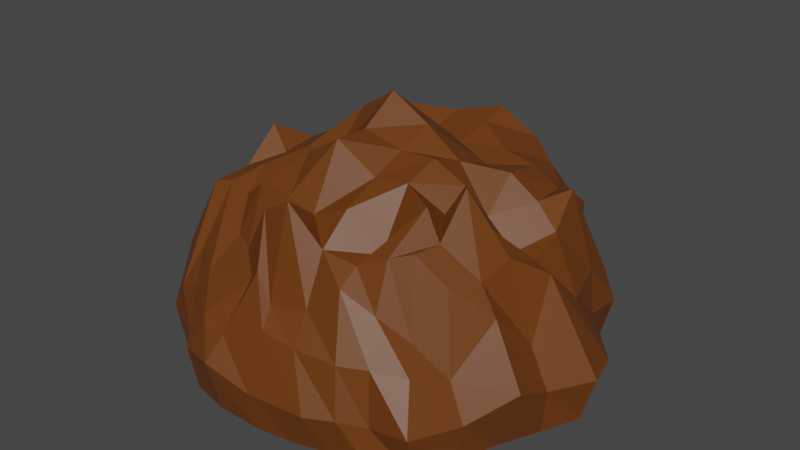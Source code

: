 # Source: boulder.blend  (saved by Blender 3.2.14; exported with 4.5.12 LTS)
import bpy
from mathutils import Matrix  # noqa: F401  (used for matrix-valued properties, if any)

bpy.ops.wm.read_factory_settings(use_empty=True)
scene = bpy.context.scene
scene.name = 'Scene'

# ---- collections
col_collection = bpy.data.collections.new('Collection'); scene.collection.children.link(col_collection)

# ---- materials (node trees are filled in below, after node groups)
mat_rock = bpy.data.materials.new('Rock')
mat_rock.use_transparent_shadow = False

# ---- material node trees
mat_rock.use_nodes = True; mat_rock.node_tree.nodes.clear()
_N = mat_rock.node_tree.nodes; _L = mat_rock.node_tree.links
n0 = _N.new('ShaderNodeBsdfPrincipled'); n0.name = 'Principled BSDF'; n0.location = (10, 300)
n0.distribution = 'GGX'
n0.subsurface_method = 'RANDOM_WALK_SKIN'
n0.inputs[0].default_value = (0.1424, 0.03995, 0.003947, 1.0)
n0.inputs[3].default_value = 1.45
n0.inputs[27].default_value = (0.0, 0.0, 0.0, 1.0)
n0.inputs[28].default_value = 1.0
n1 = _N.new('ShaderNodeOutputMaterial'); n1.name = 'Material Output'; n1.location = (300, 300)
_L.new(n0.outputs[0], n1.inputs[0])
n1.is_active_output = True

# ---- world
world_world = bpy.data.worlds.new('World'); scene.world = world_world
world_world.use_nodes = True; world_world.node_tree.nodes.clear()
_N = world_world.node_tree.nodes; _L = world_world.node_tree.links
n0 = _N.new('ShaderNodeOutputWorld'); n0.name = 'World Output'; n0.location = (300, 300)
n1 = _N.new('ShaderNodeBackground'); n1.name = 'Background'; n1.location = (10, 300)
n1.inputs[0].default_value = (0.05088, 0.05088, 0.05088, 1.0)
_L.new(n1.outputs[0], n0.inputs[0])
n0.is_active_output = True
world_world.color = (0.05088, 0.05088, 0.05088)
world_world.use_sun_shadow = False
world_world.sun_shadow_jitter_overblur = 0.0

# ---- meshes
me_cube_001 = bpy.data.meshes.new('Cube.001')
me_cube_001.from_pydata([(-0.4849, -0.5131, 0.6419), (-0.5, 0.5422, 0.5202), (0.4991, -0.4742, 0.7802), (0.5, 0.6122, 0.6213), (-0.6352, -0.6303, 3.636e-06), (-0.6746, -0.6607, 0.2037), (-0.5783, -0.6847, 0.3464), (-0.5461, -0.5825, 0.5014), (-0.5217, -0.4186, 0.7544), (-0.5684, -0.2858, 0.7629), (-0.578, -0.1114, 0.8961), (-0.6085, 0.01189, 0.7976), (-0.5996, 0.1641, 0.6528), (-0.5746, 0.3492, 0.7201), (-0.5362, 0.511, 0.5714), (-0.5351, 0.5464, 0.4257), (-0.5729, 0.6564, 0.3089), (-0.5996, 0.5256, 0.1534), (-0.6096, 0.5411, 3.636e-06), (-0.4193, 0.5738, 0.6409), (-0.2967, 0.6537, 0.6031), (-0.1534, 0.6101, 0.685), (1.865e-08, 0.6335, 0.7098), (0.1534, 0.5462, 0.7872), (0.2966, 0.5972, 0.6446), (0.4188, 0.6199, 0.561), (0.5351, 0.6527, 0.5861), (0.5729, 0.5879, 0.4074), (0.6051, 0.6078, 0.2392), (0.6328, 0.5235, 0.01523), (0.5351, 0.4378, 0.7497), (0.5729, 0.37, 0.7621), (0.5996, 0.1696, 0.7839), (0.6096, 0.0031, 0.6278), (0.6047, -0.1407, 0.782), (0.53, -0.2098, 0.958), (0.5316, -0.3676, 0.7896), (0.5539, -0.5557, 0.4617), (0.6148, -0.6416, 0.3752), (0.6837, -0.7378, 0.19), (0.6537, -0.685, 3.636e-06), (0.4204, -0.5293, 0.7565), (0.3007, -0.5666, 0.7006), (0.1567, -0.5941, 0.7306), (-0.007934, -0.6037, 0.885), (-0.142, -0.5981, 0.8023), (-0.259, -0.5916, 0.5896), (-0.3565, -0.5443, 0.6072), (-0.7361, -0.4994, 3.517e-06), (-0.7453, -0.5346, 0.1826), (-0.7073, -0.5035, 0.4609), (-0.6033, -0.4383, 0.7331), (-0.7862, -0.3333, 3.397e-06), (-0.804, -0.35, 0.1674), (-0.787, -0.3166, 0.3535), (-0.6703, -0.3174, 0.5812), (-0.8443, -0.1683, 3.516e-06), (-0.8225, -0.1675, 0.1835), (-0.886, -0.1486, 0.4), (-0.7481, -0.1506, 0.5412), (-0.8575, 0.0001609, 0.0009684), (-0.9085, 0.005398, 0.2699), (-0.8234, 0.002394, 0.3543), (-0.7129, 0.008129, 0.6509), (-0.8324, 0.174, 0.002762), (-0.827, 0.1814, 0.1928), (-0.7838, 0.1638, 0.617), (-0.7033, 0.1596, 0.6111), (-0.7844, 0.3345, 0.002053), (-0.7712, 0.3501, 0.2304), (-0.7391, 0.3339, 0.3414), (-0.6642, 0.3484, 0.5273), (-0.7099, 0.524, 3.636e-06), (-0.698, 0.4881, 0.1631), (-0.6641, 0.4977, 0.3417), (-0.6105, 0.4671, 0.4986), (-0.4839, 0.5724, 3.517e-06), (-0.479, 0.6475, 0.175), (-0.4558, 0.6649, 0.3893), (-0.4318, 0.5577, 0.4581), (-0.3368, 0.6448, 3.397e-06), (-0.3312, 0.6077, 0.1755), (-0.3162, 0.7258, 0.3271), (-0.3032, 0.7135, 0.5432), (-0.1803, 0.8068, 0.008436), (-0.1801, 0.748, 0.1772), (-0.1578, 0.7367, 0.4133), (-0.1561, 0.7749, 0.5745), (0.02347, 0.7269, 0.01274), (-0.01125, 0.7051, 0.1992), (1.865e-08, 0.7761, 0.3676), (1.702e-08, 0.7867, 0.6188), (0.1781, 0.8091, 0.003679), (0.1714, 0.7486, 0.2217), (0.1619, 0.8621, 0.4617), (0.1561, 0.7664, 0.5229), (0.3362, 0.6686, 3.517e-06), (0.334, 0.6872, 0.2597), (0.3162, 0.7796, 0.4589), (0.303, 0.7239, 0.561), (0.5143, 0.5556, 3.636e-06), (0.5242, 0.6123, 0.2159), (0.4553, 0.6478, 0.4905), (0.4318, 0.6325, 0.4927), (0.7316, 0.5083, 0.006384), (0.7962, 0.5147, 0.2463), (0.7377, 0.5169, 0.3827), (0.6105, 0.4912, 0.5886), (0.8595, 0.3405, 0.0009055), (0.7904, 0.3483, 0.2565), (0.7604, 0.3609, 0.4469), (0.6641, 0.3265, 0.8008), (0.902, 0.1723, 0.003852), (0.9767, 0.1745, 0.1931), (0.8115, 0.1631, 0.4295), (0.698, 0.1606, 0.6846), (0.9625, 0.002583, 3.517e-06), (1.02, 0.005422, 0.2065), (0.7854, 0.0004753, 0.596), (0.7099, 0.0009295, 0.6301), (0.8886, -0.1665, 3.517e-06), (0.9047, -0.1654, 0.193), (0.8178, -0.1586, 0.3643), (0.6955, -0.1525, 0.6975), (0.8071, -0.3487, 0.000553), (0.9016, -0.3454, 0.2766), (0.7562, -0.313, 0.5317), (0.6734, -0.3003, 0.6514), (0.7449, -0.5298, 3.636e-06), (0.7731, -0.5219, 0.1747), (0.6916, -0.4989, 0.3304), (0.6164, -0.4256, 0.6618), (0.5067, -0.7545, 3.517e-06), (0.5041, -0.7407, 0.1627), (0.4876, -0.7134, 0.3964), (0.4405, -0.6243, 0.564), (0.3396, -0.7907, 3.397e-06), (0.404, -0.8162, 0.1889), (0.3738, -0.7723, 0.3989), (0.3035, -0.663, 0.6451), (0.205, -0.8371, 0.003716), (0.2844, -0.8709, 0.1815), (0.1834, -0.7954, 0.405), (0.1679, -0.7026, 0.5253), (0.02762, -0.8616, 0.002681), (0.01209, -0.8868, 0.1736), (0.02498, -0.8004, 0.4213), (-0.001963, -0.7286, 0.4874), (-0.1825, -0.8606, 0.002949), (-0.1962, -0.9098, 0.2352), (-0.1693, -0.8327, 0.3399), (-0.0891, -0.7015, 0.598), (-0.3625, -0.8192, 3.517e-06), (-0.3783, -0.851, 0.2043), (-0.3031, -0.8041, 0.3718), (-0.1457, -0.6834, 0.5413), (-0.4991, -0.7315, 3.636e-06), (-0.4897, -0.7359, 0.1611), (-0.4735, -0.6947, 0.3922), (-0.3998, -0.6821, 0.4806), (0.4318, 0.525, 0.7816), (0.303, 0.6078, 0.8388), (0.1561, 0.5462, 0.9667), (2.61e-08, 0.6073, 0.8579), (-0.1562, 0.6634, 0.8096), (-0.3044, 0.5295, 0.7381), (-0.4325, 0.5058, 0.6869), (0.4553, 0.3632, 0.8302), (0.3162, 0.3398, 0.8773), (0.1619, 0.4165, 0.9362), (-5.333e-05, 0.4381, 0.941), (-0.1622, 0.4258, 0.887), (-0.3189, 0.4552, 0.728), (-0.4621, 0.3569, 0.8481), (0.4744, 0.1611, 0.8738), (0.3281, 0.1937, 0.8585), (0.1676, 0.235, 0.8995), (3.297e-08, 0.2419, 0.8978), (-0.1679, 0.2179, 1.003), (-0.3306, 0.2253, 0.8036), (-0.4755, 0.2219, 0.7442), (0.482, 0.001236, 0.7447), (0.3294, 0.01431, 0.9328), (0.1701, 0.01064, 1.049), (2.331e-08, 0.003387, 1.153), (-0.1704, 0.01117, 1.041), (-0.3325, 0.01505, 0.9002), (-0.48, 0.02237, 0.8201), (0.4585, -0.1188, 0.9131), (0.3244, -0.141, 0.9938), (0.1731, -0.1553, 0.9929), (-0.000108, -0.17, 1.042), (-0.1668, -0.1636, 0.8865), (-0.3274, -0.1603, 0.8758), (-0.472, -0.1515, 0.8062), (0.4592, -0.2449, 0.8393), (0.3186, -0.2911, 0.9435), (0.1718, -0.3104, 0.9309), (0.00113, -0.3309, 1.05), (-0.1623, -0.3278, 0.9478), (-0.3115, -0.3127, 0.8118), (-0.4527, -0.2981, 0.8065), (0.4671, -0.3646, 0.9179), (0.3158, -0.4414, 0.6997), (0.1631, -0.4622, 0.8507), (0.005206, -0.4803, 0.7856), (-0.1288, -0.4753, 0.8211), (-0.3026, -0.4538, 0.8198), (-0.4088, -0.4383, 0.733), (0.02347, -0.6766, 0.01274)], [], [(48, 49, 53, 52), (49, 50, 54, 53), (50, 51, 55, 54), (52, 53, 57, 56), (53, 54, 58, 57), (54, 55, 59, 58), (56, 57, 61, 60), (57, 58, 62, 61), (58, 59, 63, 62), (60, 61, 65, 64), (61, 62, 66, 65), (62, 63, 67, 66), (64, 65, 69, 68), (65, 66, 70, 69), (66, 67, 71, 70), (68, 69, 73, 72), (69, 70, 74, 73), (70, 71, 75, 74), (4, 5, 49, 48), (5, 6, 50, 49), (6, 7, 51, 50), (7, 0, 8, 51), (51, 8, 9, 55), (55, 9, 10, 59), (59, 10, 11, 63), (63, 11, 12, 67), (67, 12, 13, 71), (71, 13, 14, 75), (75, 14, 1, 15), (74, 75, 15, 16), (73, 74, 16, 17), (72, 73, 17, 18), (76, 77, 81, 80), (77, 78, 82, 81), (78, 79, 83, 82), (80, 81, 85, 84), (81, 82, 86, 85), (82, 83, 87, 86), (84, 85, 89, 88), (85, 86, 90, 89), (86, 87, 91, 90), (88, 89, 93, 92), (89, 90, 94, 93), (90, 91, 95, 94), (92, 93, 97, 96), (93, 94, 98, 97), (94, 95, 99, 98), (96, 97, 101, 100), (97, 98, 102, 101), (98, 99, 103, 102), (18, 17, 77, 76), (17, 16, 78, 77), (16, 15, 79, 78), (15, 1, 19, 79), (79, 19, 20, 83), (83, 20, 21, 87), (87, 21, 22, 91), (91, 22, 23, 95), (95, 23, 24, 99), (99, 24, 25, 103), (103, 25, 3, 26), (102, 103, 26, 27), (101, 102, 27, 28), (100, 101, 28, 29), (104, 105, 109, 108), (105, 106, 110, 109), (106, 107, 111, 110), (108, 109, 113, 112), (109, 110, 114, 113), (110, 111, 115, 114), (112, 113, 117, 116), (113, 114, 118, 117), (114, 115, 119, 118), (116, 117, 121, 120), (117, 118, 122, 121), (118, 119, 123, 122), (120, 121, 125, 124), (121, 122, 126, 125), (122, 123, 127, 126), (124, 125, 129, 128), (125, 126, 130, 129), (126, 127, 131, 130), (29, 28, 105, 104), (28, 27, 106, 105), (27, 26, 107, 106), (26, 3, 30, 107), (107, 30, 31, 111), (111, 31, 32, 115), (115, 32, 33, 119), (119, 33, 34, 123), (123, 34, 35, 127), (127, 35, 36, 131), (131, 36, 2, 37), (130, 131, 37, 38), (129, 130, 38, 39), (128, 129, 39, 40), (132, 133, 137, 136), (133, 134, 138, 137), (134, 135, 139, 138), (136, 137, 141, 140), (137, 138, 142, 141), (138, 139, 143, 142), (140, 141, 145, 144), (141, 142, 146, 145), (142, 143, 147, 146), (144, 145, 149, 148), (145, 146, 150, 149), (146, 147, 151, 150), (148, 149, 153, 152), (149, 150, 154, 153), (150, 151, 155, 154), (152, 153, 157, 156), (153, 154, 158, 157), (154, 155, 159, 158), (40, 39, 133, 132), (39, 38, 134, 133), (38, 37, 135, 134), (37, 2, 41, 135), (135, 41, 42, 139), (139, 42, 43, 143), (143, 43, 44, 147), (147, 44, 45, 151), (151, 45, 46, 155), (155, 46, 47, 159), (159, 47, 0, 7), (158, 159, 7, 6), (157, 158, 6, 5), (156, 157, 5, 4), (160, 161, 168, 167), (161, 162, 169, 168), (162, 163, 170, 169), (163, 164, 171, 170), (164, 165, 172, 171), (165, 166, 173, 172), (167, 168, 175, 174), (168, 169, 176, 175), (169, 170, 177, 176), (170, 171, 178, 177), (171, 172, 179, 178), (172, 173, 180, 179), (174, 175, 182, 181), (175, 176, 183, 182), (176, 177, 184, 183), (177, 178, 185, 184), (178, 179, 186, 185), (179, 180, 187, 186), (181, 182, 189, 188), (182, 183, 190, 189), (183, 184, 191, 190), (184, 185, 192, 191), (185, 186, 193, 192), (186, 187, 194, 193), (188, 189, 196, 195), (189, 190, 197, 196), (190, 191, 198, 197), (191, 192, 199, 198), (192, 193, 200, 199), (193, 194, 201, 200), (195, 196, 203, 202), (196, 197, 204, 203), (197, 198, 205, 204), (198, 199, 206, 205), (199, 200, 207, 206), (200, 201, 208, 207), (3, 25, 160, 30), (25, 24, 161, 160), (24, 23, 162, 161), (23, 22, 163, 162), (22, 21, 164, 163), (21, 20, 165, 164), (20, 19, 166, 165), (19, 1, 14, 166), (166, 14, 13, 173), (173, 13, 12, 180), (180, 12, 11, 187), (187, 11, 10, 194), (194, 10, 9, 201), (201, 9, 8, 208), (208, 8, 0, 47), (207, 208, 47, 46), (206, 207, 46, 45), (205, 206, 45, 44), (204, 205, 44, 43), (203, 204, 43, 42), (202, 203, 42, 41), (36, 202, 41, 2), (35, 195, 202, 36), (34, 188, 195, 35), (33, 181, 188, 34), (32, 174, 181, 33), (31, 167, 174, 32), (30, 160, 167, 31), (48, 52, 56, 60, 64, 68, 72, 18, 76, 80, 84, 88, 92, 96, 100, 29, 104, 108, 112, 116, 120, 124, 128, 40, 132, 136, 140, 144, 148, 152, 156, 4)])
_uv = me_cube_001.uv_layers.new(name='UVMap')
_uv.uv.foreach_set('vector', [0.5, 0.03125, 0.5312, 0.03125, 0.5312, 0.0625, 0.5, 0.0625, 0.5312, 0.03125, 0.5625, 0.03125, 0.5625, 0.0625, 0.5312, 0.0625, 0.5625, 0.03125, 0.5938, 0.03125, 0.5938, 0.0625, 0.5625, 0.0625, 0.5, 0.0625, 0.5312, 0.0625, 0.5313, 0.09375, 0.5, 0.09375, 0.5312, 0.0625, 0.5625, 0.0625, 0.5625, 0.09375, 0.5313, 0.09375, 0.5625, 0.0625, 0.5938, 0.0625, 0.5938, 0.09375, 0.5625, 0.09375, 0.5, 0.09375, 0.5313, 0.09375, 0.5312, 0.125, 0.5, 0.125, 0.5313, 0.09375, 0.5625, 0.09375, 0.5625, 0.125, 0.5312, 0.125, 0.5625, 0.09375, 0.5938, 0.09375, 0.5938, 0.125, 0.5625, 0.125, 0.5, 0.125, 0.5312, 0.125, 0.5313, 0.1563, 0.5, 0.1562, 0.5312, 0.125, 0.5625, 0.125, 0.5625, 0.1562, 0.5313, 0.1563, 0.5625, 0.125, 0.5938, 0.125, 0.5938, 0.1562, 0.5625, 0.1562, 0.5, 0.1562, 0.5313, 0.1563, 0.5312, 0.1875, 0.5, 0.1875, 0.5313, 0.1563, 0.5625, 0.1562, 0.5625, 0.1875, 0.5312, 0.1875, 0.5625, 0.1562, 0.5938, 0.1562, 0.5938, 0.1875, 0.5625, 0.1875, 0.5, 0.1875, 0.5312, 0.1875, 0.5313, 0.2188, 0.5, 0.2188, 0.5312, 0.1875, 0.5625, 0.1875, 0.5625, 0.2188, 0.5313, 0.2188, 0.5625, 0.1875, 0.5938, 0.1875, 0.5938, 0.2188, 0.5625, 0.2188, 0.5, 0.0, 0.5313, 0.0, 0.5312, 0.03125, 0.5, 0.03125, 0.5313, 0.0, 0.5625, 0.0, 0.5625, 0.03125, 0.5312, 0.03125, 0.5625, 0.0, 0.5938, 0.0, 0.5938, 0.03125, 0.5625, 0.03125, 0.5938, 0.0, 0.625, 0.0, 0.625, 0.03125, 0.5938, 0.03125, 0.5938, 0.03125, 0.625, 0.03125, 0.625, 0.0625, 0.5938, 0.0625, 0.5938, 0.0625, 0.625, 0.0625, 0.625, 0.09375, 0.5938, 0.09375, 0.5938, 0.09375, 0.625, 0.09375, 0.625, 0.125, 0.5938, 0.125, 0.5938, 0.125, 0.625, 0.125, 0.625, 0.1563, 0.5938, 0.1562, 0.5938, 0.1562, 0.625, 0.1563, 0.625, 0.1875, 0.5938, 0.1875, 0.5938, 0.1875, 0.625, 0.1875, 0.625, 0.2188, 0.5938, 0.2188, 0.5938, 0.2188, 0.625, 0.2188, 0.625, 0.25, 0.5938, 0.25, 0.5625, 0.2188, 0.5938, 0.2188, 0.5938, 0.25, 0.5625, 0.25, 0.5313, 0.2188, 0.5625, 0.2188, 0.5625, 0.25, 0.5312, 0.25, 0.5, 0.2188, 0.5313, 0.2188, 0.5312, 0.25, 0.5, 0.25, 0.5, 0.2813, 0.5313, 0.2813, 0.5312, 0.3125, 0.5, 0.3125, 0.5313, 0.2813, 0.5625, 0.2813, 0.5625, 0.3125, 0.5312, 0.3125, 0.5625, 0.2813, 0.5938, 0.2813, 0.5938, 0.3125, 0.5625, 0.3125, 0.5, 0.3125, 0.5312, 0.3125, 0.5313, 0.3438, 0.5, 0.3438, 0.5312, 0.3125, 0.5625, 0.3125, 0.5625, 0.3438, 0.5313, 0.3438, 0.5625, 0.3125, 0.5938, 0.3125, 0.5938, 0.3438, 0.5625, 0.3438, 0.5, 0.3438, 0.5313, 0.3438, 0.5312, 0.375, 0.5, 0.375, 0.5313, 0.3438, 0.5625, 0.3438, 0.5625, 0.375, 0.5312, 0.375, 0.5625, 0.3438, 0.5938, 0.3438, 0.5938, 0.375, 0.5625, 0.375, 0.5, 0.375, 0.5312, 0.375, 0.5313, 0.4063, 0.5, 0.4063, 0.5312, 0.375, 0.5625, 0.375, 0.5625, 0.4063, 0.5313, 0.4063, 0.5625, 0.375, 0.5938, 0.375, 0.5938, 0.4063, 0.5625, 0.4063, 0.5, 0.4063, 0.5313, 0.4063, 0.5312, 0.4375, 0.5, 0.4375, 0.5313, 0.4063, 0.5625, 0.4063, 0.5625, 0.4375, 0.5312, 0.4375, 0.5625, 0.4063, 0.5938, 0.4063, 0.5938, 0.4375, 0.5625, 0.4375, 0.5, 0.4375, 0.5312, 0.4375, 0.5313, 0.4688, 0.5, 0.4688, 0.5312, 0.4375, 0.5625, 0.4375, 0.5625, 0.4688, 0.5313, 0.4688, 0.5625, 0.4375, 0.5938, 0.4375, 0.5938, 0.4687, 0.5625, 0.4688, 0.5, 0.25, 0.5312, 0.25, 0.5313, 0.2813, 0.5, 0.2813, 0.5312, 0.25, 0.5625, 0.25, 0.5625, 0.2813, 0.5313, 0.2813, 0.5625, 0.25, 0.5938, 0.25, 0.5938, 0.2813, 0.5625, 0.2813, 0.5938, 0.25, 0.625, 0.25, 0.625, 0.2813, 0.5938, 0.2813, 0.5938, 0.2813, 0.625, 0.2813, 0.625, 0.3125, 0.5938, 0.3125, 0.5938, 0.3125, 0.625, 0.3125, 0.625, 0.3438, 0.5938, 0.3438, 0.5938, 0.3438, 0.625, 0.3438, 0.625, 0.375, 0.5938, 0.375, 0.5938, 0.375, 0.625, 0.375, 0.625, 0.4063, 0.5938, 0.4063, 0.5938, 0.4063, 0.625, 0.4063, 0.625, 0.4375, 0.5938, 0.4375, 0.5938, 0.4375, 0.625, 0.4375, 0.625, 0.4688, 0.5938, 0.4687, 0.5938, 0.4687, 0.625, 0.4688, 0.625, 0.5, 0.5938, 0.5, 0.5625, 0.4688, 0.5938, 0.4687, 0.5938, 0.5, 0.5625, 0.5, 0.5313, 0.4688, 0.5625, 0.4688, 0.5625, 0.5, 0.5312, 0.5, 0.5, 0.4688, 0.5313, 0.4688, 0.5312, 0.5, 0.5, 0.5, 0.5, 0.5313, 0.5313, 0.5313, 0.5312, 0.5625, 0.5, 0.5625, 0.5313, 0.5313, 0.5625, 0.5313, 0.5625, 0.5625, 0.5312, 0.5625, 0.5625, 0.5313, 0.5938, 0.5313, 0.5938, 0.5625, 0.5625, 0.5625, 0.5, 0.5625, 0.5312, 0.5625, 0.5313, 0.5938, 0.5, 0.5938, 0.5312, 0.5625, 0.5625, 0.5625, 0.5625, 0.5938, 0.5313, 0.5938, 0.5625, 0.5625, 0.5938, 0.5625, 0.5938, 0.5938, 0.5625, 0.5938, 0.5, 0.5938, 0.5313, 0.5938, 0.5312, 0.625, 0.5, 0.625, 0.5313, 0.5938, 0.5625, 0.5938, 0.5625, 0.625, 0.5312, 0.625, 0.5625, 0.5938, 0.5938, 0.5938, 0.5938, 0.625, 0.5625, 0.625, 0.5, 0.625, 0.5312, 0.625, 0.5313, 0.6563, 0.5, 0.6563, 0.5312, 0.625, 0.5625, 0.625, 0.5625, 0.6563, 0.5313, 0.6563, 0.5625, 0.625, 0.5938, 0.625, 0.5938, 0.6563, 0.5625, 0.6563, 0.5, 0.6563, 0.5313, 0.6563, 0.5312, 0.6875, 0.5, 0.6875, 0.5313, 0.6563, 0.5625, 0.6563, 0.5625, 0.6875, 0.5312, 0.6875, 0.5625, 0.6563, 0.5938, 0.6563, 0.5938, 0.6875, 0.5625, 0.6875, 0.5, 0.6875, 0.5312, 0.6875, 0.5313, 0.7187, 0.5, 0.7188, 0.5312, 0.6875, 0.5625, 0.6875, 0.5625, 0.7188, 0.5313, 0.7187, 0.5625, 0.6875, 0.5938, 0.6875, 0.5938, 0.7188, 0.5625, 0.7188, 0.5, 0.5, 0.5312, 0.5, 0.5313, 0.5313, 0.5, 0.5313, 0.5312, 0.5, 0.5625, 0.5, 0.5625, 0.5313, 0.5313, 0.5313, 0.5625, 0.5, 0.5938, 0.5, 0.5938, 0.5313, 0.5625, 0.5313, 0.5938, 0.5, 0.625, 0.5, 0.625, 0.5313, 0.5938, 0.5313, 0.5938, 0.5313, 0.625, 0.5313, 0.625, 0.5625, 0.5938, 0.5625, 0.5938, 0.5625, 0.625, 0.5625, 0.625, 0.5938, 0.5938, 0.5938, 0.5938, 0.5938, 0.625, 0.5938, 0.625, 0.625, 0.5938, 0.625, 0.5938, 0.625, 0.625, 0.625, 0.625, 0.6563, 0.5938, 0.6563, 0.5938, 0.6563, 0.625, 0.6563, 0.625, 0.6875, 0.5938, 0.6875, 0.5938, 0.6875, 0.625, 0.6875, 0.625, 0.7188, 0.5938, 0.7188, 0.5938, 0.7188, 0.625, 0.7188, 0.625, 0.75, 0.5938, 0.75, 0.5625, 0.7188, 0.5938, 0.7188, 0.5938, 0.75, 0.5625, 0.75, 0.5313, 0.7187, 0.5625, 0.7188, 0.5625, 0.75, 0.5312, 0.75, 0.5, 0.7188, 0.5313, 0.7187, 0.5312, 0.75, 0.5, 0.75, 0.5, 0.7813, 0.5313, 0.7813, 0.5312, 0.8125, 0.5, 0.8125, 0.5313, 0.7813, 0.5625, 0.7812, 0.5625, 0.8125, 0.5312, 0.8125, 0.5625, 0.7812, 0.5938, 0.7812, 0.5938, 0.8125, 0.5625, 0.8125, 0.5, 0.8125, 0.5312, 0.8125, 0.5313, 0.8438, 0.5, 0.8438, 0.5312, 0.8125, 0.5625, 0.8125, 0.5625, 0.8438, 0.5313, 0.8438, 0.5625, 0.8125, 0.5938, 0.8125, 0.5938, 0.8438, 0.5625, 0.8438, 0.5, 0.8438, 0.5313, 0.8438, 0.5312, 0.875, 0.5, 0.875, 0.5313, 0.8438, 0.5625, 0.8438, 0.5625, 0.875, 0.5312, 0.875, 0.5625, 0.8438, 0.5938, 0.8438, 0.5938, 0.875, 0.5625, 0.875, 0.5, 0.875, 0.5312, 0.875, 0.5313, 0.9063, 0.5, 0.9063, 0.5312, 0.875, 0.5625, 0.875, 0.5625, 0.9063, 0.5313, 0.9063, 0.5625, 0.875, 0.5938, 0.875, 0.5938, 0.9063, 0.5625, 0.9063, 0.5, 0.9063, 0.5313, 0.9063, 0.5312, 0.9375, 0.5, 0.9375, 0.5313, 0.9063, 0.5625, 0.9063, 0.5625, 0.9375, 0.5312, 0.9375, 0.5625, 0.9063, 0.5938, 0.9063, 0.5938, 0.9375, 0.5625, 0.9375, 0.5, 0.9375, 0.5312, 0.9375, 0.5313, 0.9688, 0.5, 0.9688, 0.5312, 0.9375, 0.5625, 0.9375, 0.5625, 0.9688, 0.5313, 0.9688, 0.5625, 0.9375, 0.5938, 0.9375, 0.5938, 0.9688, 0.5625, 0.9688, 0.5, 0.75, 0.5312, 0.75, 0.5313, 0.7813, 0.5, 0.7813, 0.5312, 0.75, 0.5625, 0.75, 0.5625, 0.7812, 0.5313, 0.7813, 0.5625, 0.75, 0.5938, 0.75, 0.5938, 0.7812, 0.5625, 0.7812, 0.5938, 0.75, 0.625, 0.75, 0.625, 0.7813, 0.5938, 0.7812, 0.5938, 0.7812, 0.625, 0.7813, 0.625, 0.8125, 0.5938, 0.8125, 0.5938, 0.8125, 0.625, 0.8125, 0.625, 0.8438, 0.5938, 0.8438, 0.5938, 0.8438, 0.625, 0.8438, 0.625, 0.875, 0.5938, 0.875, 0.5938, 0.875, 0.625, 0.875, 0.625, 0.9063, 0.5938, 0.9063, 0.5938, 0.9063, 0.625, 0.9063, 0.625, 0.9375, 0.5938, 0.9375, 0.5938, 0.9375, 0.625, 0.9375, 0.625, 0.9688, 0.5938, 0.9688, 0.5938, 0.9688, 0.625, 0.9688, 0.625, 1.0, 0.5938, 1.0, 0.5625, 0.9688, 0.5938, 0.9688, 0.5938, 1.0, 0.5625, 1.0, 0.5313, 0.9688, 0.5625, 0.9688, 0.5625, 1.0, 0.5313, 1.0, 0.5, 0.9688, 0.5313, 0.9688, 0.5313, 1.0, 0.5, 1.0, 0.6562, 0.5313, 0.6875, 0.5313, 0.6875, 0.5625, 0.6563, 0.5625, 0.6875, 0.5313, 0.7188, 0.5313, 0.7188, 0.5625, 0.6875, 0.5625, 0.7188, 0.5313, 0.75, 0.5313, 0.75, 0.5625, 0.7188, 0.5625, 0.75, 0.5313, 0.7813, 0.5313, 0.7813, 0.5625, 0.75, 0.5625, 0.7813, 0.5313, 0.8125, 0.5313, 0.8125, 0.5625, 0.7813, 0.5625, 0.8125, 0.5313, 0.8438, 0.5313, 0.8438, 0.5625, 0.8125, 0.5625, 0.6563, 0.5625, 0.6875, 0.5625, 0.6875, 0.5938, 0.6563, 0.5938, 0.6875, 0.5625, 0.7188, 0.5625, 0.7187, 0.5938, 0.6875, 0.5938, 0.7188, 0.5625, 0.75, 0.5625, 0.75, 0.5938, 0.7187, 0.5938, 0.75, 0.5625, 0.7813, 0.5625, 0.7813, 0.5938, 0.75, 0.5938, 0.7813, 0.5625, 0.8125, 0.5625, 0.8125, 0.5938, 0.7813, 0.5938, 0.8125, 0.5625, 0.8438, 0.5625, 0.8438, 0.5938, 0.8125, 0.5938, 0.6563, 0.5938, 0.6875, 0.5938, 0.6875, 0.625, 0.6563, 0.625, 0.6875, 0.5938, 0.7187, 0.5938, 0.7188, 0.625, 0.6875, 0.625, 0.7187, 0.5938, 0.75, 0.5938, 0.75, 0.625, 0.7188, 0.625, 0.75, 0.5938, 0.7813, 0.5938, 0.7813, 0.625, 0.75, 0.625, 0.7813, 0.5938, 0.8125, 0.5938, 0.8125, 0.625, 0.7813, 0.625, 0.8125, 0.5938, 0.8438, 0.5938, 0.8438, 0.625, 0.8125, 0.625, 0.6563, 0.625, 0.6875, 0.625, 0.6875, 0.6563, 0.6563, 0.6563, 0.6875, 0.625, 0.7188, 0.625, 0.7187, 0.6563, 0.6875, 0.6563, 0.7188, 0.625, 0.75, 0.625, 0.75, 0.6563, 0.7187, 0.6563, 0.75, 0.625, 0.7813, 0.625, 0.7813, 0.6563, 0.75, 0.6563, 0.7813, 0.625, 0.8125, 0.625, 0.8125, 0.6563, 0.7813, 0.6563, 0.8125, 0.625, 0.8438, 0.625, 0.8438, 0.6562, 0.8125, 0.6563, 0.6563, 0.6563, 0.6875, 0.6563, 0.6875, 0.6875, 0.6562, 0.6875, 0.6875, 0.6563, 0.7187, 0.6563, 0.7188, 0.6875, 0.6875, 0.6875, 0.7187, 0.6563, 0.75, 0.6563, 0.75, 0.6875, 0.7188, 0.6875, 0.75, 0.6563, 0.7813, 0.6563, 0.7813, 0.6875, 0.75, 0.6875, 0.7813, 0.6563, 0.8125, 0.6563, 0.8125, 0.6875, 0.7813, 0.6875, 0.8125, 0.6563, 0.8438, 0.6562, 0.8438, 0.6875, 0.8125, 0.6875, 0.6562, 0.6875, 0.6875, 0.6875, 0.6875, 0.7188, 0.6562, 0.7188, 0.6875, 0.6875, 0.7188, 0.6875, 0.7188, 0.7188, 0.6875, 0.7188, 0.7188, 0.6875, 0.75, 0.6875, 0.75, 0.7188, 0.7188, 0.7188, 0.75, 0.6875, 0.7813, 0.6875, 0.7813, 0.7188, 0.75, 0.7188, 0.7813, 0.6875, 0.8125, 0.6875, 0.8125, 0.7188, 0.7813, 0.7188, 0.8125, 0.6875, 0.8438, 0.6875, 0.8438, 0.7188, 0.8125, 0.7188, 0.625, 0.5, 0.6563, 0.5, 0.6562, 0.5313, 0.625, 0.5313, 0.6563, 0.5, 0.6875, 0.5, 0.6875, 0.5313, 0.6562, 0.5313, 0.6875, 0.5, 0.7188, 0.5, 0.7188, 0.5313, 0.6875, 0.5313, 0.7188, 0.5, 0.75, 0.5, 0.75, 0.5313, 0.7188, 0.5313, 0.75, 0.5, 0.7813, 0.5, 0.7813, 0.5313, 0.75, 0.5313, 0.7813, 0.5, 0.8125, 0.5, 0.8125, 0.5313, 0.7813, 0.5313, 0.8125, 0.5, 0.8438, 0.5, 0.8438, 0.5313, 0.8125, 0.5313, 0.8438, 0.5, 0.875, 0.5, 0.875, 0.5313, 0.8438, 0.5313, 0.8438, 0.5313, 0.875, 0.5313, 0.875, 0.5625, 0.8438, 0.5625, 0.8438, 0.5625, 0.875, 0.5625, 0.875, 0.5938, 0.8438, 0.5938, 0.8438, 0.5938, 0.875, 0.5938, 0.875, 0.625, 0.8438, 0.625, 0.8438, 0.625, 0.875, 0.625, 0.875, 0.6563, 0.8438, 0.6562, 0.8438, 0.6562, 0.875, 0.6563, 0.875, 0.6875, 0.8438, 0.6875, 0.8438, 0.6875, 0.875, 0.6875, 0.875, 0.7188, 0.8438, 0.7188, 0.8438, 0.7188, 0.875, 0.7188, 0.875, 0.75, 0.8438, 0.75, 0.8125, 0.7188, 0.8438, 0.7188, 0.8438, 0.75, 0.8125, 0.75, 0.7813, 0.7188, 0.8125, 0.7188, 0.8125, 0.75, 0.7813, 0.75, 0.75, 0.7188, 0.7813, 0.7188, 0.7813, 0.75, 0.75, 0.75, 0.7188, 0.7188, 0.75, 0.7188, 0.75, 0.75, 0.7188, 0.75, 0.6875, 0.7188, 0.7188, 0.7188, 0.7188, 0.75, 0.6875, 0.75, 0.6562, 0.7188, 0.6875, 0.7188, 0.6875, 0.75, 0.6563, 0.75, 0.625, 0.7188, 0.6562, 0.7188, 0.6563, 0.75, 0.625, 0.75, 0.625, 0.6875, 0.6562, 0.6875, 0.6562, 0.7188, 0.625, 0.7188, 0.625, 0.6563, 0.6563, 0.6563, 0.6562, 0.6875, 0.625, 0.6875, 0.625, 0.625, 0.6563, 0.625, 0.6563, 0.6563, 0.625, 0.6563, 0.625, 0.5938, 0.6563, 0.5938, 0.6563, 0.625, 0.625, 0.625, 0.625, 0.5625, 0.6563, 0.5625, 0.6563, 0.5938, 0.625, 0.5938, 0.625, 0.5313, 0.6562, 0.5313, 0.6563, 0.5625, 0.625, 0.5625, 0.5, 0.03125, 0.5, 0.0625, 0.5, 0.09375, 0.5, 0.125, 0.5, 0.1562, 0.5, 0.1875, 0.5, 0.2188, 0.5, 0.25, 0.5, 0.2813, 0.5, 0.3125, 0.5, 0.3438, 0.5, 0.375, 0.5, 0.4063, 0.5, 0.4375, 0.5, 0.4688, 0.5, 0.5, 0.5, 0.5313, 0.5, 0.5625, 0.5, 0.5938, 0.5, 0.625, 0.5, 0.6563, 0.5, 0.6875, 0.5, 0.7188, 0.5, 0.75, 0.5, 0.7813, 0.5, 0.8125, 0.5, 0.8438, 0.5, 0.875, 0.5, 0.9063, 0.5, 0.9375, 0.5, 0.9688, 0.5, 0.0])
me_cube_001.materials.append(mat_rock)
me_cube_001.update()

# ---- objects
ob_cube = bpy.data.objects.new('Cube', me_cube_001)

# ---- transforms, parenting, visibility, modifiers, constraints
ob_cube.location = (0.0, 0.0, 0.0)

# ---- collection membership
col_collection.objects.link(ob_cube)

# ---- scene / render settings (as saved in the file)
scene.frame_start = 1; scene.frame_end = 250; scene.frame_set(1)
scene.render.engine = 'BLENDER_EEVEE_NEXT'
scene.cycles.sampling_pattern = 'TABULATED_SOBOL'
scene.cycles.use_light_tree = False
scene.view_settings.view_transform = 'Filmic'
bpy.context.view_layer.update()

# ---- added for rendering (the .blend has no active camera and no usable light): camera, sun
cam_auto = bpy.data.cameras.new('AutoCamera')
cam_auto.lens = 50.0
cam_auto.sensor_width = 36.0
cam_auto.clip_end = 1000.0
ob_auto_camera = bpy.data.objects.new('AutoCamera', cam_auto)
scene.collection.objects.link(ob_auto_camera)
ob_auto_camera.location = (2.70354, -3.20107, 2.69461)
ob_auto_camera.rotation_euler = (1.09748, -7.21219e-08, 0.694738)
scene.camera = ob_auto_camera
light_auto_sun = bpy.data.lights.new('AutoSun', 'SUN')
light_auto_sun.energy = 3.0
light_auto_sun.angle = 0.0523599
ob_auto_sun = bpy.data.objects.new('AutoSun', light_auto_sun)
scene.collection.objects.link(ob_auto_sun)
ob_auto_sun.rotation_euler = (0.872665, 0.174533, 0.523599)
bpy.context.view_layer.update()
